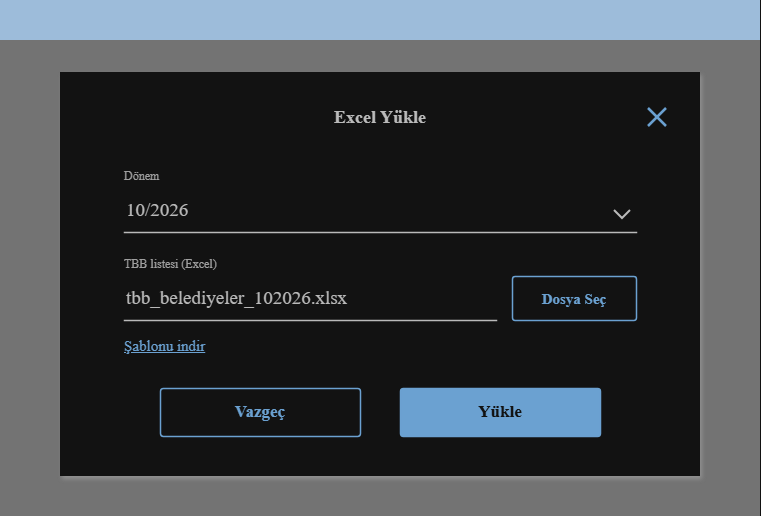

The diagram above was exported from draw.io. Its source (the exported page's mxGraphModel, read from the mxfile embedded in the PNG):
<mxGraphModel dx="964" dy="651" grid="0" gridSize="10" guides="1" tooltips="1" connect="1" arrows="1" fold="1" page="1" pageScale="1" pageWidth="760" pageHeight="516" math="0" shadow="0">
  <root>
    <mxCell id="0" />
    <mxCell id="1" parent="0" />
    <mxCell id="c2" parent="1" style="rounded=0;whiteSpace=wrap;html=1;fillColor=#8E8E8E;strokeColor=none;" value="" vertex="1">
      <mxGeometry height="516" width="760" as="geometry" />
    </mxCell>
    <mxCell id="c3" parent="1" style="rounded=0;whiteSpace=wrap;html=1;fillColor=#1F4466;strokeColor=none;" value="" vertex="1">
      <mxGeometry height="40" width="760" as="geometry" />
    </mxCell>
    <mxCell id="c4" parent="1" style="rounded=0;whiteSpace=wrap;html=1;fillColor=#FFFFFF;strokeColor=none;shadow=1;" value="" vertex="1">
      <mxGeometry height="404" width="640" x="60" y="72" as="geometry" />
    </mxCell>
    <mxCell id="c5" edge="1" parent="1" style="html=1;rounded=0;strokeColor=#2C6BA3;strokeWidth=2.5;endArrow=none;">
      <mxGeometry relative="1" as="geometry">
        <mxPoint x="648" y="108" as="sourcePoint" />
        <mxPoint x="666" y="126" as="targetPoint" />
      </mxGeometry>
    </mxCell>
    <mxCell id="c6" edge="1" parent="1" style="html=1;rounded=0;strokeColor=#2C6BA3;strokeWidth=2.5;endArrow=none;">
      <mxGeometry relative="1" as="geometry">
        <mxPoint x="666" y="108" as="sourcePoint" />
        <mxPoint x="648" y="126" as="targetPoint" />
      </mxGeometry>
    </mxCell>
    <mxCell id="c7" parent="1" style="text;html=1;whiteSpace=wrap;strokeColor=none;fillColor=none;fontFamily=Nunito Sans;fontSource=https%3A%2F%2Ffonts.googleapis.com%2Fcss%3Ffamily%3DNunito%2BSans;fontSize=18;fontColor=#3B3B3B;align=center;verticalAlign=middle;fontStyle=1;spacing=0;" value="Excel Yükle" vertex="1">
      <mxGeometry height="30" width="640" x="60" y="102" as="geometry" />
    </mxCell>
    <mxCell id="c8" parent="1" style="text;html=1;whiteSpace=wrap;strokeColor=none;fillColor=none;fontFamily=Nunito Sans;fontSource=https%3A%2F%2Ffonts.googleapis.com%2Fcss%3Ffamily%3DNunito%2BSans;fontSize=12;fontColor=#5A5A5A;align=left;verticalAlign=middle;fontStyle=0;spacing=0;" value="Dönem" vertex="1">
      <mxGeometry height="16" width="512" x="124" y="168" as="geometry" />
    </mxCell>
    <mxCell id="c9" parent="1" style="shape=partialRectangle;top=0;left=0;right=0;bottom=1;fillColor=none;html=1;whiteSpace=wrap;strokeColor=#3B3B3B;strokeWidth=1.5;fontFamily=Nunito Sans;fontSource=https%3A%2F%2Ffonts.googleapis.com%2Fcss%3Ffamily%3DNunito%2BSans;fontSize=19;fontColor=#3B3B3B;align=left;verticalAlign=bottom;spacingBottom=8;spacingLeft=0;fontStyle=0;" value="10/2026" vertex="1">
      <mxGeometry height="48" width="512" x="124" y="184" as="geometry" />
    </mxCell>
    <mxCell id="c10" edge="1" parent="1" style="html=1;rounded=0;strokeColor=#3B3B3B;strokeWidth=2;endArrow=none;">
      <mxGeometry relative="1" as="geometry">
        <Array as="points">
          <mxPoint x="622" y="218" />
        </Array>
        <mxPoint x="614" y="210" as="sourcePoint" />
        <mxPoint x="630" y="210" as="targetPoint" />
      </mxGeometry>
    </mxCell>
    <mxCell id="c11" parent="1" style="text;html=1;whiteSpace=wrap;strokeColor=none;fillColor=none;fontFamily=Nunito Sans;fontSource=https%3A%2F%2Ffonts.googleapis.com%2Fcss%3Ffamily%3DNunito%2BSans;fontSize=12;fontColor=#5A5A5A;align=left;verticalAlign=middle;fontStyle=0;spacing=0;" value="TBB listesi (Excel)" vertex="1">
      <mxGeometry height="16" width="372" x="124" y="256" as="geometry" />
    </mxCell>
    <mxCell id="c12" parent="1" style="shape=partialRectangle;top=0;left=0;right=0;bottom=1;fillColor=none;html=1;whiteSpace=wrap;strokeColor=#3B3B3B;strokeWidth=1.5;fontFamily=Nunito Sans;fontSource=https%3A%2F%2Ffonts.googleapis.com%2Fcss%3Ffamily%3DNunito%2BSans;fontSize=19;fontColor=#3B3B3B;align=left;verticalAlign=bottom;spacingBottom=8;spacingLeft=0;fontStyle=0;" value="tbb_belediyeler_102026.xlsx" vertex="1">
      <mxGeometry height="48" width="372" x="124" y="272" as="geometry" />
    </mxCell>
    <mxCell id="c13" parent="1" style="rounded=1;arcSize=6;whiteSpace=wrap;html=1;fillColor=#FFFFFF;strokeColor=#2C6BA3;strokeWidth=1.5;fontFamily=Nunito Sans;fontSource=https%3A%2F%2Ffonts.googleapis.com%2Fcss%3Ffamily%3DNunito%2BSans;fontSize=15;fontColor=#2C6BA3;fontStyle=1;" value="Dosya Seç" vertex="1">
      <mxGeometry height="44" width="124" x="512" y="276" as="geometry" />
    </mxCell>
    <mxCell id="c14" parent="1" style="text;html=1;whiteSpace=wrap;strokeColor=none;fillColor=none;fontFamily=Nunito Sans;fontSource=https%3A%2F%2Ffonts.googleapis.com%2Fcss%3Ffamily%3DNunito%2BSans;fontSize=15;fontColor=#2C6BA3;align=left;verticalAlign=middle;fontStyle=0;spacing=0;fontStyle=4;" value="Şablonu indir" vertex="1">
      <mxGeometry height="26" width="460" x="124" y="332" as="geometry" />
    </mxCell>
    <mxCell id="c15" parent="1" style="rounded=1;arcSize=6;whiteSpace=wrap;html=1;fillColor=#FFFFFF;strokeColor=#2C6BA3;strokeWidth=1.5;fontFamily=Nunito Sans;fontSource=https%3A%2F%2Ffonts.googleapis.com%2Fcss%3Ffamily%3DNunito%2BSans;fontSize=17;fontColor=#2C6BA3;fontStyle=1;" value="Vazgeç" vertex="1">
      <mxGeometry height="48" width="200" x="160" y="388" as="geometry" />
    </mxCell>
    <mxCell id="c16" parent="1" style="rounded=1;arcSize=6;whiteSpace=wrap;html=1;fillColor=#2C6BA3;strokeColor=#2C6BA3;strokeWidth=1.5;fontFamily=Nunito Sans;fontSource=https%3A%2F%2Ffonts.googleapis.com%2Fcss%3Ffamily%3DNunito%2BSans;fontSize=17;fontColor=#FFFFFF;fontStyle=1;" value="Yükle" vertex="1">
      <mxGeometry height="48" width="200" x="400" y="388" as="geometry" />
    </mxCell>
  </root>
</mxGraphModel>